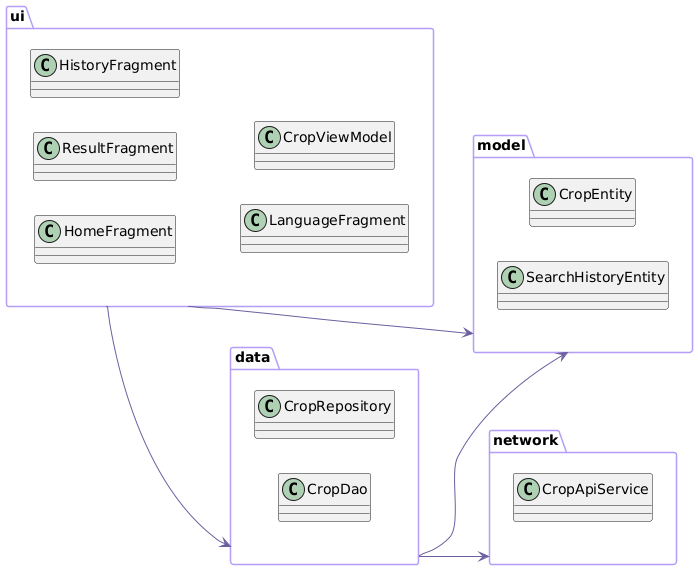

The diagram above was rendered by PlantUML. Its source (embedded in the PNG):
@startuml
left to right direction
skinparam backgroundColor white
skinparam shadowing false
skinparam packageBorderColor #B59EF8
skinparam packageBackgroundColor #FFFDFE
skinparam ArrowColor #6B5F9E

package "ui" {
  class HomeFragment
  class ResultFragment
  class HistoryFragment
  class LanguageFragment
  class CropViewModel
}

package "data" {
  class CropRepository
  class CropDao
}

package "model" {
  class CropEntity
  class SearchHistoryEntity
}

package "network" {
  class CropApiService
}

ui --> data
ui --> model
data --> network
data --> model
@enduml